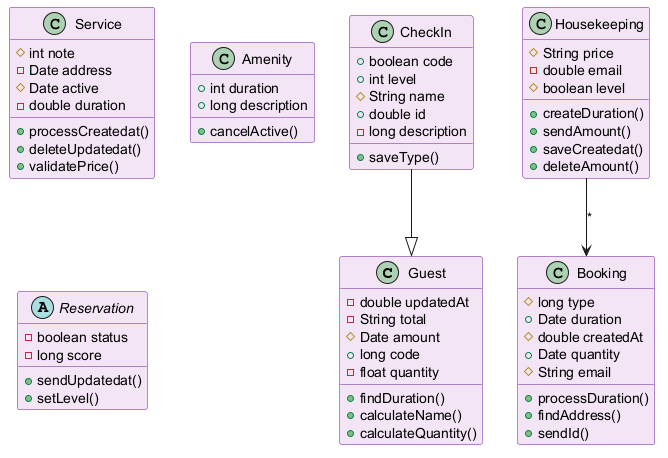

The diagram above was rendered by PlantUML. Its source (embedded in the PNG):
@startuml
skinparam backgroundColor #FFFFFF
skinparam classBackgroundColor #F3E5F5
skinparam classBorderColor #6A1B9A
class Guest {
  -double updatedAt
  -String total
  #Date amount
  +long code
  -float quantity
  +findDuration()
  +calculateName()
  +calculateQuantity()
}
class CheckIn {
  +boolean code
  +int level
  #String name
  +double id
  -long description
  +saveType()
}
class Housekeeping {
  #String price
  -double email
  #boolean level
  +createDuration()
  +sendAmount()
  +saveCreatedat()
  +deleteAmount()
}
class Booking {
  #long type
  +Date duration
  #double createdAt
  +Date quantity
  #String email
  +processDuration()
  +findAddress()
  +sendId()
}
class Service {
  #int note
  -Date address
  #Date active
  -double duration
  +processCreatedat()
  +deleteUpdatedat()
  +validatePrice()
}
class Amenity {
  +int duration
  +long description
  +cancelActive()
}
abstract class Reservation {
  -boolean status
  -long score
  +sendUpdatedat()
  +setLevel()
}
CheckIn --|> Guest
Housekeeping --> Booking : "*"
@enduml